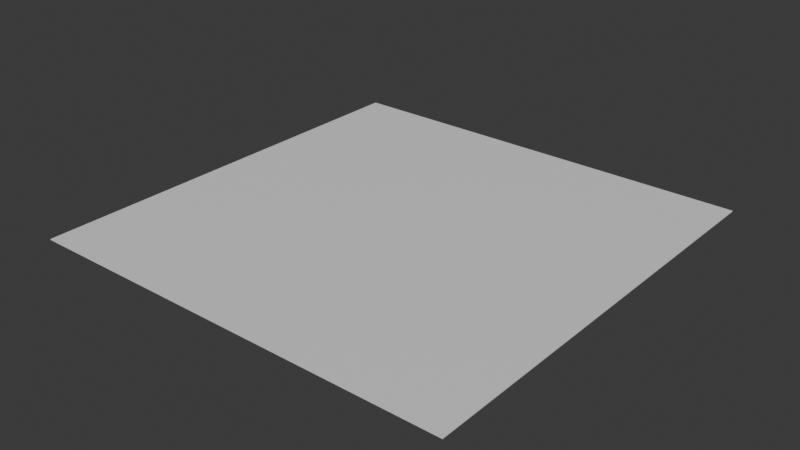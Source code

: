 # Source: pathfinding_platform.blend  (saved by Blender 4.1.24; exported with 4.5.12 LTS)
import bpy
from mathutils import Matrix  # noqa: F401  (used for matrix-valued properties, if any)

bpy.ops.wm.read_factory_settings(use_empty=True)
scene = bpy.context.scene
scene.name = 'Scene'

# ---- materials (node trees are filled in below, after node groups)
mat_invalid = bpy.data.materials.new('invalid')
mat_invalid.use_transparent_shadow = False

# ---- material node trees
mat_invalid.use_nodes = True; mat_invalid.node_tree.nodes.clear()
_N = mat_invalid.node_tree.nodes; _L = mat_invalid.node_tree.links
n0 = _N.new('ShaderNodeBsdfPrincipled'); n0.name = 'Principled BSDF'; n0.location = (10, 300)
n1 = _N.new('ShaderNodeOutputMaterial'); n1.name = 'Material Output'; n1.location = (300, 300)
_L.new(n0.outputs[0], n1.inputs[0])
n1.is_active_output = True

# ---- world
world_world = bpy.data.worlds.new('World'); scene.world = world_world
world_world.use_nodes = True; world_world.node_tree.nodes.clear()
_N = world_world.node_tree.nodes; _L = world_world.node_tree.links
n0 = _N.new('ShaderNodeOutputWorld'); n0.name = 'World Output'; n0.location = (300, 300)
n1 = _N.new('ShaderNodeBackground'); n1.name = 'Background'; n1.location = (10, 300)
n1.inputs[0].default_value = (0.05088, 0.05088, 0.05088, 1.0)
_L.new(n1.outputs[0], n0.inputs[0])
n0.is_active_output = True
world_world.color = (0.05088, 0.05088, 0.05088)
world_world.use_sun_shadow = False
world_world.sun_shadow_jitter_overblur = 0.0

# ---- meshes
me_default_default = bpy.data.meshes.new('default:default')
me_default_default.from_pydata([(-2.5e+04, -2.5e+04, -50.0), (-2.5e+04, -2.5e+04, 50.0), (-2.5e+04, 2.5e+04, -50.0), (-2.5e+04, 2.5e+04, 50.0), (2.5e+04, -2.5e+04, -50.0), (2.5e+04, -2.5e+04, 50.0), (2.5e+04, 2.5e+04, -50.0), (2.5e+04, 2.5e+04, 50.0)], [], [(0, 1, 3, 2), (2, 3, 7, 6), (6, 7, 5, 4), (4, 5, 1, 0), (2, 6, 4, 0), (7, 3, 1, 5)])
_uv = me_default_default.uv_layers.new(name='UVMap')
_uv.uv.foreach_set('vector', [-62.0, -249.5, 63.0, -249.5, 63.0, -124.5, -62.0, -124.5, -62.0, -124.5, 63.0, -124.5, 63.0, 0.5, -62.0, 0.5, -62.0, 0.5, 63.0, 0.5, 63.0, 125.5, -62.0, 125.5, -62.0, 125.5, 63.0, 125.5, 63.0, 250.5, -62.0, 250.5, -187.0, 0.5, -62.0, 0.5, -62.0, 125.5, -187.0, 125.5, 63.0, 0.5, 188.0, 0.5, 188.0, 125.5, 63.0, 125.5])
me_default_default.materials.append(mat_invalid)
me_default_default.update()
arm_armature = bpy.data.armatures.new('Armature')  # bones are not reproduced

# ---- objects
ob_default_default = bpy.data.objects.new('default:default', me_default_default)
ob_armature = bpy.data.objects.new('Armature', arm_armature)

# ---- transforms, parenting, visibility, modifiers, constraints
ob_default_default.location = (0.0, 0.0, 0.0)
_vg = ob_default_default.vertex_groups.new(name='root')
_vg.add([0, 1, 2, 3, 4, 5, 6, 7], 1.0, 'REPLACE')
_m = ob_default_default.modifiers.new('Armature', 'ARMATURE')
_m.object = ob_armature
ob_armature.location = (0.0, 0.0, 0.0)

# ---- collection membership
scene.collection.objects.link(ob_default_default)
scene.collection.objects.link(ob_armature)

# ---- scene / render settings (as saved in the file)
scene.frame_start = 1; scene.frame_end = 250; scene.frame_set(1)
scene.render.engine = 'BLENDER_EEVEE_NEXT'
scene.cycles.sampling_pattern = 'TABULATED_SOBOL'
scene.eevee.ray_tracing_options.trace_max_roughness = 0.0
bpy.context.view_layer.update()

# ---- added for rendering (the .blend has no active camera and no usable light): camera, sun
cam_auto = bpy.data.cameras.new('AutoCamera')
cam_auto.lens = 50.0
cam_auto.sensor_width = 36.0
cam_auto.clip_end = 1.14817e+06
ob_auto_camera = bpy.data.objects.new('AutoCamera', cam_auto)
scene.collection.objects.link(ob_auto_camera)
ob_auto_camera.location = (65423.3, -78508.0, 52338.7)
ob_auto_camera.rotation_euler = (1.09748, -7.21219e-08, 0.694738)
scene.camera = ob_auto_camera
light_auto_sun = bpy.data.lights.new('AutoSun', 'SUN')
light_auto_sun.energy = 3.0
light_auto_sun.angle = 0.0523599
ob_auto_sun = bpy.data.objects.new('AutoSun', light_auto_sun)
scene.collection.objects.link(ob_auto_sun)
ob_auto_sun.rotation_euler = (0.872665, 0.174533, 0.523599)
bpy.context.view_layer.update()
